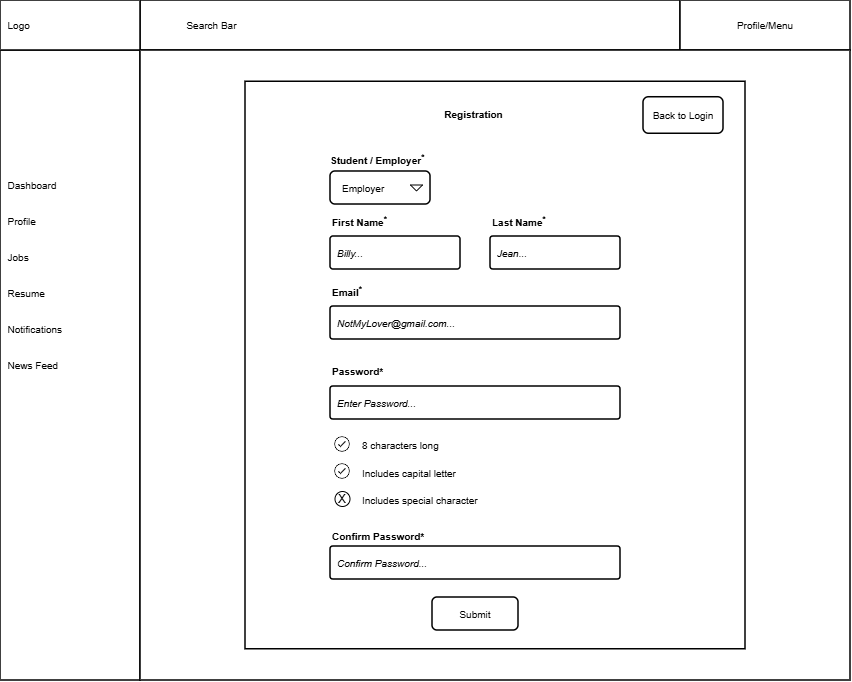

The diagram above was exported from draw.io. Its source (the exported page's mxGraphModel, read from the mxfile embedded in the PNG):
<mxGraphModel dx="1201" dy="711" grid="1" gridSize="10" guides="1" tooltips="1" connect="1" arrows="1" fold="1" page="1" pageScale="1" pageWidth="850" pageHeight="550" math="0" shadow="0">
  <root>
    <mxCell id="0" />
    <mxCell id="1" parent="0" />
    <mxCell id="kfBOEyeiaGw-WAAXJuuY-2" parent="1" style="rounded=0;whiteSpace=wrap;html=1;strokeWidth=1.5;fontFamily=Arial;" value="" vertex="1">
      <mxGeometry height="50" width="540" x="140" as="geometry" />
    </mxCell>
    <mxCell id="kfBOEyeiaGw-WAAXJuuY-3" parent="1" style="rounded=0;whiteSpace=wrap;html=1;strokeWidth=1.5;fontFamily=Arial;" value="" vertex="1">
      <mxGeometry height="630" width="140" y="50" as="geometry" />
    </mxCell>
    <mxCell id="kfBOEyeiaGw-WAAXJuuY-4" parent="1" style="rounded=0;whiteSpace=wrap;html=1;strokeWidth=1.5;fontFamily=Arial;" value="" vertex="1">
      <mxGeometry height="50" width="140" as="geometry" />
    </mxCell>
    <mxCell id="kfBOEyeiaGw-WAAXJuuY-5" parent="1" style="rounded=0;whiteSpace=wrap;html=1;strokeWidth=1.5;fontFamily=Arial;" value="" vertex="1">
      <mxGeometry height="50" width="170" x="680" as="geometry" />
    </mxCell>
    <mxCell id="kfBOEyeiaGw-WAAXJuuY-7" parent="1" style="rounded=0;whiteSpace=wrap;html=1;strokeWidth=1.5;fontFamily=Arial;" value="" vertex="1">
      <mxGeometry height="630" width="710" x="140" y="50" as="geometry" />
    </mxCell>
    <mxCell id="r4QHFmmWKE2Gku6DQXHX-2" parent="1" style="rounded=0;whiteSpace=wrap;html=1;strokeWidth=1.5;fontFamily=Arial;" value="" vertex="1">
      <mxGeometry height="567.5" width="500" x="245" y="81.25" as="geometry" />
    </mxCell>
    <mxCell id="kfBOEyeiaGw-WAAXJuuY-8" parent="1" style="text;html=1;whiteSpace=wrap;strokeColor=none;fillColor=none;align=left;verticalAlign=middle;rounded=0;fontFamily=Arial;fontSize=10;" value="&lt;font&gt;&amp;nbsp; Logo&lt;/font&gt;" vertex="1">
      <mxGeometry height="50" width="80" as="geometry" />
    </mxCell>
    <mxCell id="kfBOEyeiaGw-WAAXJuuY-9" parent="1" style="text;html=1;whiteSpace=wrap;strokeColor=none;fillColor=none;align=left;verticalAlign=middle;rounded=0;strokeWidth=1.5;fontFamily=Arial;fontSize=10;" value="&lt;font&gt;&lt;span style=&quot;white-space: pre;&quot;&gt;&#09;&lt;/span&gt;&lt;span style=&quot;white-space: pre;&quot;&gt;&#09;&lt;/span&gt;Search Bar&lt;/font&gt;" vertex="1">
      <mxGeometry height="50" width="460" x="140" as="geometry" />
    </mxCell>
    <mxCell id="kfBOEyeiaGw-WAAXJuuY-10" parent="1" style="text;html=1;whiteSpace=wrap;strokeColor=none;fillColor=none;align=center;verticalAlign=middle;rounded=0;fontFamily=Arial;fontSize=10;" value="&lt;font&gt;Profile/Menu&lt;/font&gt;" vertex="1">
      <mxGeometry height="50" width="170" x="680" as="geometry" />
    </mxCell>
    <mxCell id="kfBOEyeiaGw-WAAXJuuY-11" parent="1" style="text;html=1;whiteSpace=wrap;strokeColor=none;fillColor=none;align=left;verticalAlign=middle;rounded=0;fontFamily=Arial;fontSize=10;" value="&lt;span&gt;&amp;nbsp; Dashboard&lt;/span&gt;&lt;div&gt;&lt;span&gt;&lt;br&gt;&lt;/span&gt;&lt;/div&gt;&lt;div&gt;&lt;span&gt;&lt;br&gt;&lt;/span&gt;&lt;/div&gt;&lt;div&gt;&lt;span&gt;&amp;nbsp; Profile&lt;/span&gt;&lt;/div&gt;&lt;div&gt;&lt;span&gt;&lt;br&gt;&lt;/span&gt;&lt;/div&gt;&lt;div&gt;&lt;span&gt;&lt;br&gt;&lt;/span&gt;&lt;/div&gt;&lt;div&gt;&lt;span&gt;&amp;nbsp; Jobs&lt;br&gt;&lt;br&gt;&lt;br&gt;&amp;nbsp; Resume&lt;br&gt;&lt;br&gt;&lt;br&gt;&amp;nbsp; Notifications&lt;br&gt;&lt;br&gt;&lt;br&gt;&amp;nbsp; News Feed&lt;/span&gt;&lt;/div&gt;" vertex="1">
      <mxGeometry height="450" width="140" y="50" as="geometry" />
    </mxCell>
    <mxCell id="kfBOEyeiaGw-WAAXJuuY-13" parent="1" style="rounded=1;arcSize=9;align=left;spacingLeft=5;html=1;strokeWidth=1.5;fontSize=10;fontFamily=Arial;" value="&lt;i&gt;NotMyLover@gmail.com...&lt;/i&gt;" vertex="1">
      <mxGeometry height="33" width="290" x="330" y="306" as="geometry" />
    </mxCell>
    <mxCell id="kfBOEyeiaGw-WAAXJuuY-15" parent="1" style="rounded=1;arcSize=9;align=left;spacingLeft=5;html=1;strokeWidth=1.5;fontSize=10;fontFamily=Arial;" value="&lt;i&gt;Enter Password...&lt;/i&gt;" vertex="1">
      <mxGeometry height="33" width="290" x="330" y="386" as="geometry" />
    </mxCell>
    <mxCell id="kfBOEyeiaGw-WAAXJuuY-17" parent="1" style="rounded=1;arcSize=9;align=left;spacingLeft=5;html=1;strokeWidth=1.5;fontSize=10;fontFamily=Arial;" value="&lt;i&gt;Confirm Password...&lt;/i&gt;" vertex="1">
      <mxGeometry height="33" width="290" x="330" y="546" as="geometry" />
    </mxCell>
    <mxCell id="kfBOEyeiaGw-WAAXJuuY-19" parent="1" style="rounded=1;html=1;whiteSpace=wrap;align=center;verticalAlign=middle;fontStyle=0;fontSize=12;sketch=0;fontFamily=Arial;strokeWidth=1.5;" value="&lt;font style=&quot;font-size: 10px;&quot;&gt;Submit&lt;/font&gt;" vertex="1">
      <mxGeometry height="33" width="86" x="432" y="597" as="geometry" />
    </mxCell>
    <mxCell id="kfBOEyeiaGw-WAAXJuuY-20" parent="1" style="fillColor=none;strokeColor=none;html=1;fontSize=10;fontStyle=0;align=left;fontColor=#596780;fontStyle=1;fontSize=11;fontFamily=Arial;" value="&lt;font style=&quot;color: rgb(0, 0, 0); font-size: 10px;&quot;&gt;Student / Employer&lt;sup&gt;&lt;font&gt;*&lt;/font&gt;&lt;/sup&gt;&lt;/font&gt;" vertex="1">
      <mxGeometry height="20" width="240" x="328" y="149" as="geometry" />
    </mxCell>
    <mxCell id="kfBOEyeiaGw-WAAXJuuY-23" parent="1" style="rounded=1;html=1;align=left;fontSize=10;spacingLeft=10;pointerEvents=0;fontFamily=Arial;strokeWidth=1.5;" value="Employer" vertex="1">
      <mxGeometry height="33" width="100" x="330" y="171" as="geometry" />
    </mxCell>
    <mxCell id="kfBOEyeiaGw-WAAXJuuY-24" parent="kfBOEyeiaGw-WAAXJuuY-23" style="shape=triangle;direction=south;html=1;pointerEvents=0;fontSize=20;fontFamily=Arial;" value="" vertex="1">
      <mxGeometry height="6" relative="1" width="12" x="1" y="0.5" as="geometry">
        <mxPoint x="-20" y="-3" as="offset" />
      </mxGeometry>
    </mxCell>
    <mxCell id="kfBOEyeiaGw-WAAXJuuY-30" parent="1" style="rounded=1;arcSize=9;align=left;spacingLeft=5;html=1;strokeWidth=1.5;fontSize=10;fontFamily=Arial;" value="&lt;i&gt;Billy...&lt;/i&gt;" vertex="1">
      <mxGeometry height="33" width="130" x="330" y="236" as="geometry" />
    </mxCell>
    <mxCell id="kfBOEyeiaGw-WAAXJuuY-32" parent="1" style="rounded=1;arcSize=9;align=left;spacingLeft=5;html=1;strokeWidth=1.5;fontSize=10;fontFamily=Arial;" value="&lt;i&gt;Jean...&lt;/i&gt;" vertex="1">
      <mxGeometry height="33" width="130" x="490" y="236" as="geometry" />
    </mxCell>
    <mxCell id="kfBOEyeiaGw-WAAXJuuY-61" parent="1" style="shape=table;startSize=0;container=1;collapsible=0;childLayout=tableLayout;fontSize=10;fillColor=none;strokeColor=none;fontFamily=Arial;whiteSpace=wrap;" value="" vertex="1">
      <mxGeometry height="83" width="190" x="355" y="431" as="geometry" />
    </mxCell>
    <mxCell id="kfBOEyeiaGw-WAAXJuuY-62" parent="kfBOEyeiaGw-WAAXJuuY-61" style="shape=tableRow;horizontal=0;startSize=0;swimlaneHead=0;swimlaneBody=0;strokeColor=inherit;top=0;left=0;bottom=0;right=0;collapsible=0;dropTarget=0;fillColor=none;points=[[0,0.5],[1,0.5]];portConstraint=eastwest;fontSize=16;fontFamily=Arial;" value="" vertex="1">
      <mxGeometry height="28" width="190" as="geometry" />
    </mxCell>
    <mxCell id="kfBOEyeiaGw-WAAXJuuY-63" parent="kfBOEyeiaGw-WAAXJuuY-62" style="shape=partialRectangle;html=1;whiteSpace=wrap;connectable=0;strokeColor=inherit;overflow=hidden;fillColor=none;top=0;left=0;bottom=0;right=0;pointerEvents=1;fontSize=10;align=left;spacingLeft=5;fontFamily=Arial;" value="8 characters long" vertex="1">
      <mxGeometry height="28" width="190" as="geometry">
        <mxRectangle height="28" width="190" as="alternateBounds" />
      </mxGeometry>
    </mxCell>
    <mxCell id="kfBOEyeiaGw-WAAXJuuY-64" parent="kfBOEyeiaGw-WAAXJuuY-61" style="shape=tableRow;horizontal=0;startSize=0;swimlaneHead=0;swimlaneBody=0;strokeColor=inherit;top=0;left=0;bottom=0;right=0;collapsible=0;dropTarget=0;fillColor=none;points=[[0,0.5],[1,0.5]];portConstraint=eastwest;fontSize=16;fontFamily=Arial;" value="" vertex="1">
      <mxGeometry height="27" width="190" y="28" as="geometry" />
    </mxCell>
    <mxCell id="kfBOEyeiaGw-WAAXJuuY-65" parent="kfBOEyeiaGw-WAAXJuuY-64" style="shape=partialRectangle;html=1;whiteSpace=wrap;connectable=0;strokeColor=inherit;overflow=hidden;fillColor=none;top=0;left=0;bottom=0;right=0;pointerEvents=1;fontSize=10;align=left;spacingLeft=5;fontFamily=Arial;" value="Includes capital letter" vertex="1">
      <mxGeometry height="27" width="190" as="geometry">
        <mxRectangle height="27" width="190" as="alternateBounds" />
      </mxGeometry>
    </mxCell>
    <mxCell id="kfBOEyeiaGw-WAAXJuuY-66" parent="kfBOEyeiaGw-WAAXJuuY-61" style="shape=tableRow;horizontal=0;startSize=0;swimlaneHead=0;swimlaneBody=0;strokeColor=inherit;top=0;left=0;bottom=0;right=0;collapsible=0;dropTarget=0;fillColor=none;points=[[0,0.5],[1,0.5]];portConstraint=eastwest;fontSize=16;fontFamily=Arial;" value="" vertex="1">
      <mxGeometry height="28" width="190" y="55" as="geometry" />
    </mxCell>
    <mxCell id="kfBOEyeiaGw-WAAXJuuY-67" parent="kfBOEyeiaGw-WAAXJuuY-66" style="shape=partialRectangle;html=1;whiteSpace=wrap;connectable=0;strokeColor=inherit;overflow=hidden;fillColor=none;top=0;left=0;bottom=0;right=0;pointerEvents=1;fontSize=10;align=left;spacingLeft=5;fontFamily=Arial;" value="Includes special character" vertex="1">
      <mxGeometry height="28" width="190" as="geometry">
        <mxRectangle height="28" width="190" as="alternateBounds" />
      </mxGeometry>
    </mxCell>
    <mxCell id="kfBOEyeiaGw-WAAXJuuY-74" parent="1" style="shape=image;html=1;verticalAlign=top;verticalLabelPosition=bottom;labelBackgroundColor=#ffffff;imageAspect=0;aspect=fixed;image=https://icons.diagrams.net/icon-cache1/Ionicons-2627/icon-ios7-checkmark-outline-1212.svg;fontFamily=Arial;strokeWidth=1.5;" value="" vertex="1">
      <mxGeometry height="19" width="19" x="332.5" y="434.5" as="geometry" />
    </mxCell>
    <mxCell id="kfBOEyeiaGw-WAAXJuuY-75" parent="1" style="shape=image;html=1;verticalAlign=top;verticalLabelPosition=bottom;labelBackgroundColor=#ffffff;imageAspect=0;aspect=fixed;image=https://icons.diagrams.net/icon-cache1/Ionicons-2627/icon-ios7-checkmark-outline-1212.svg;fontFamily=Arial;" value="" vertex="1">
      <mxGeometry height="19" width="19" x="332.5" y="461.5" as="geometry" />
    </mxCell>
    <mxCell id="kfBOEyeiaGw-WAAXJuuY-76" parent="1" style="ellipse;whiteSpace=wrap;html=1;aspect=fixed;fontFamily=Arial;" value="" vertex="1">
      <mxGeometry height="15" width="15" x="334.5" y="491" as="geometry" />
    </mxCell>
    <mxCell id="kfBOEyeiaGw-WAAXJuuY-77" parent="1" style="text;html=1;whiteSpace=wrap;strokeColor=none;fillColor=none;align=left;verticalAlign=middle;rounded=0;fontFamily=Arial;strokeWidth=1.5;" value="&lt;font style=&quot;font-size: 12px;&quot;&gt;X&lt;/font&gt;" vertex="1">
      <mxGeometry height="19.5" width="15" x="336" y="489" as="geometry" />
    </mxCell>
    <mxCell id="kfBOEyeiaGw-WAAXJuuY-79" parent="1" style="fillColor=none;strokeColor=none;html=1;fontSize=10;fontStyle=0;align=left;fontColor=#596780;fontStyle=1;fontSize=11;fontFamily=Arial;" value="&lt;font style=&quot;color: rgb(0, 0, 0); font-size: 10px;&quot;&gt;First Name&lt;sup&gt;&lt;font&gt;*&lt;/font&gt;&lt;/sup&gt;&lt;/font&gt;" vertex="1">
      <mxGeometry height="20" width="60" x="330" y="211" as="geometry" />
    </mxCell>
    <mxCell id="kfBOEyeiaGw-WAAXJuuY-80" parent="1" style="fillColor=none;strokeColor=none;html=1;fontSize=10;fontStyle=0;align=left;fontColor=#596780;fontStyle=1;fontSize=11;fontFamily=Arial;" value="&lt;font style=&quot;color: rgb(0, 0, 0); font-size: 10px;&quot;&gt;Last Name&lt;sup&gt;&lt;font&gt;*&lt;/font&gt;&lt;/sup&gt;&lt;/font&gt;" vertex="1">
      <mxGeometry height="20" width="60" x="490" y="211" as="geometry" />
    </mxCell>
    <mxCell id="kfBOEyeiaGw-WAAXJuuY-81" parent="1" style="fillColor=none;strokeColor=none;html=1;fontSize=10;fontStyle=0;align=left;fontColor=#596780;fontStyle=1;fontSize=11;fontFamily=Arial;" value="&lt;font style=&quot;color: rgb(0, 0, 0); font-size: 10px;&quot;&gt;Email&lt;sup&gt;&lt;font&gt;*&lt;/font&gt;&lt;/sup&gt;&lt;/font&gt;" vertex="1">
      <mxGeometry height="20" width="60" x="330" y="281" as="geometry" />
    </mxCell>
    <mxCell id="kfBOEyeiaGw-WAAXJuuY-82" parent="1" style="fillColor=none;strokeColor=none;html=1;fontSize=10;fontStyle=0;align=left;fontColor=#596780;fontStyle=1;fontSize=11;fontFamily=Arial;" value="&lt;font color=&quot;#000000&quot; style=&quot;font-size: 10px;&quot;&gt;Password*&lt;/font&gt;" vertex="1">
      <mxGeometry height="20" width="60" x="330" y="361" as="geometry" />
    </mxCell>
    <mxCell id="kfBOEyeiaGw-WAAXJuuY-83" parent="1" style="fillColor=none;strokeColor=none;html=1;fontSize=10;fontStyle=0;align=left;fontColor=#596780;fontStyle=1;fontSize=11;fontFamily=Arial;" value="&lt;font color=&quot;#000000&quot; style=&quot;font-size: 10px;&quot;&gt;Confirm Password*&lt;/font&gt;" vertex="1">
      <mxGeometry height="20" width="110" x="330" y="526" as="geometry" />
    </mxCell>
    <mxCell id="kfBOEyeiaGw-WAAXJuuY-85" parent="1" style="fillColor=none;strokeColor=none;html=1;fontSize=10;fontStyle=0;align=center;fontColor=#596780;fontStyle=1;fontSize=11;fontFamily=Arial;" value="&lt;font color=&quot;#000000&quot; style=&quot;font-size: 10px;&quot;&gt;Registration&lt;/font&gt;" vertex="1">
      <mxGeometry height="20" width="290" x="328" y="104" as="geometry" />
    </mxCell>
    <mxCell id="kfBOEyeiaGw-WAAXJuuY-87" parent="1" style="rounded=1;html=1;whiteSpace=wrap;align=center;verticalAlign=middle;fontStyle=0;fontSize=10;sketch=0;fontFamily=Arial;strokeWidth=1.5;" value="Back to Login" vertex="1">
      <mxGeometry height="36.5" width="80" x="643" y="96.75" as="geometry" />
    </mxCell>
  </root>
</mxGraphModel>